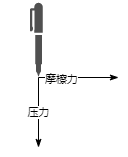

The diagram above was exported from draw.io. Its source (the exported page's mxGraphModel, read from the mxfile embedded in the PNG):
<mxGraphModel dx="782" dy="549" grid="1" gridSize="10" guides="1" tooltips="1" connect="1" arrows="1" fold="1" page="1" pageScale="1" pageWidth="827" pageHeight="1169" math="0" shadow="0">
  <root>
    <mxCell id="0" />
    <mxCell id="1" parent="0" />
    <mxCell id="Ljpc8VF6Fxqh8eHS2wgW-1" value="" style="sketch=0;pointerEvents=1;shadow=0;dashed=0;html=1;strokeColor=none;fillColor=#505050;labelPosition=center;verticalLabelPosition=bottom;verticalAlign=top;outlineConnect=0;align=center;shape=mxgraph.office.concepts.writing_pen;rotation=-45;" vertex="1" parent="1">
      <mxGeometry x="213" y="134" width="54" height="54" as="geometry" />
    </mxCell>
    <mxCell id="Ljpc8VF6Fxqh8eHS2wgW-2" value="压力" style="endArrow=none;html=1;rounded=0;endFill=0;startArrow=classicThin;startFill=1;" edge="1" parent="1">
      <mxGeometry width="50" height="50" relative="1" as="geometry">
        <mxPoint x="240" y="270" as="sourcePoint" />
        <mxPoint x="240" y="200" as="targetPoint" />
      </mxGeometry>
    </mxCell>
    <mxCell id="Ljpc8VF6Fxqh8eHS2wgW-3" value="" style="endArrow=classicThin;html=1;rounded=0;endFill=1;" edge="1" parent="1">
      <mxGeometry width="50" height="50" relative="1" as="geometry">
        <mxPoint x="240" y="200" as="sourcePoint" />
        <mxPoint x="320" y="200" as="targetPoint" />
      </mxGeometry>
    </mxCell>
    <mxCell id="Ljpc8VF6Fxqh8eHS2wgW-5" value="摩檫力" style="edgeLabel;html=1;align=center;verticalAlign=middle;resizable=0;points=[];" vertex="1" connectable="0" parent="Ljpc8VF6Fxqh8eHS2wgW-3">
      <mxGeometry x="-0.45" y="-1" relative="1" as="geometry">
        <mxPoint as="offset" />
      </mxGeometry>
    </mxCell>
  </root>
</mxGraphModel>